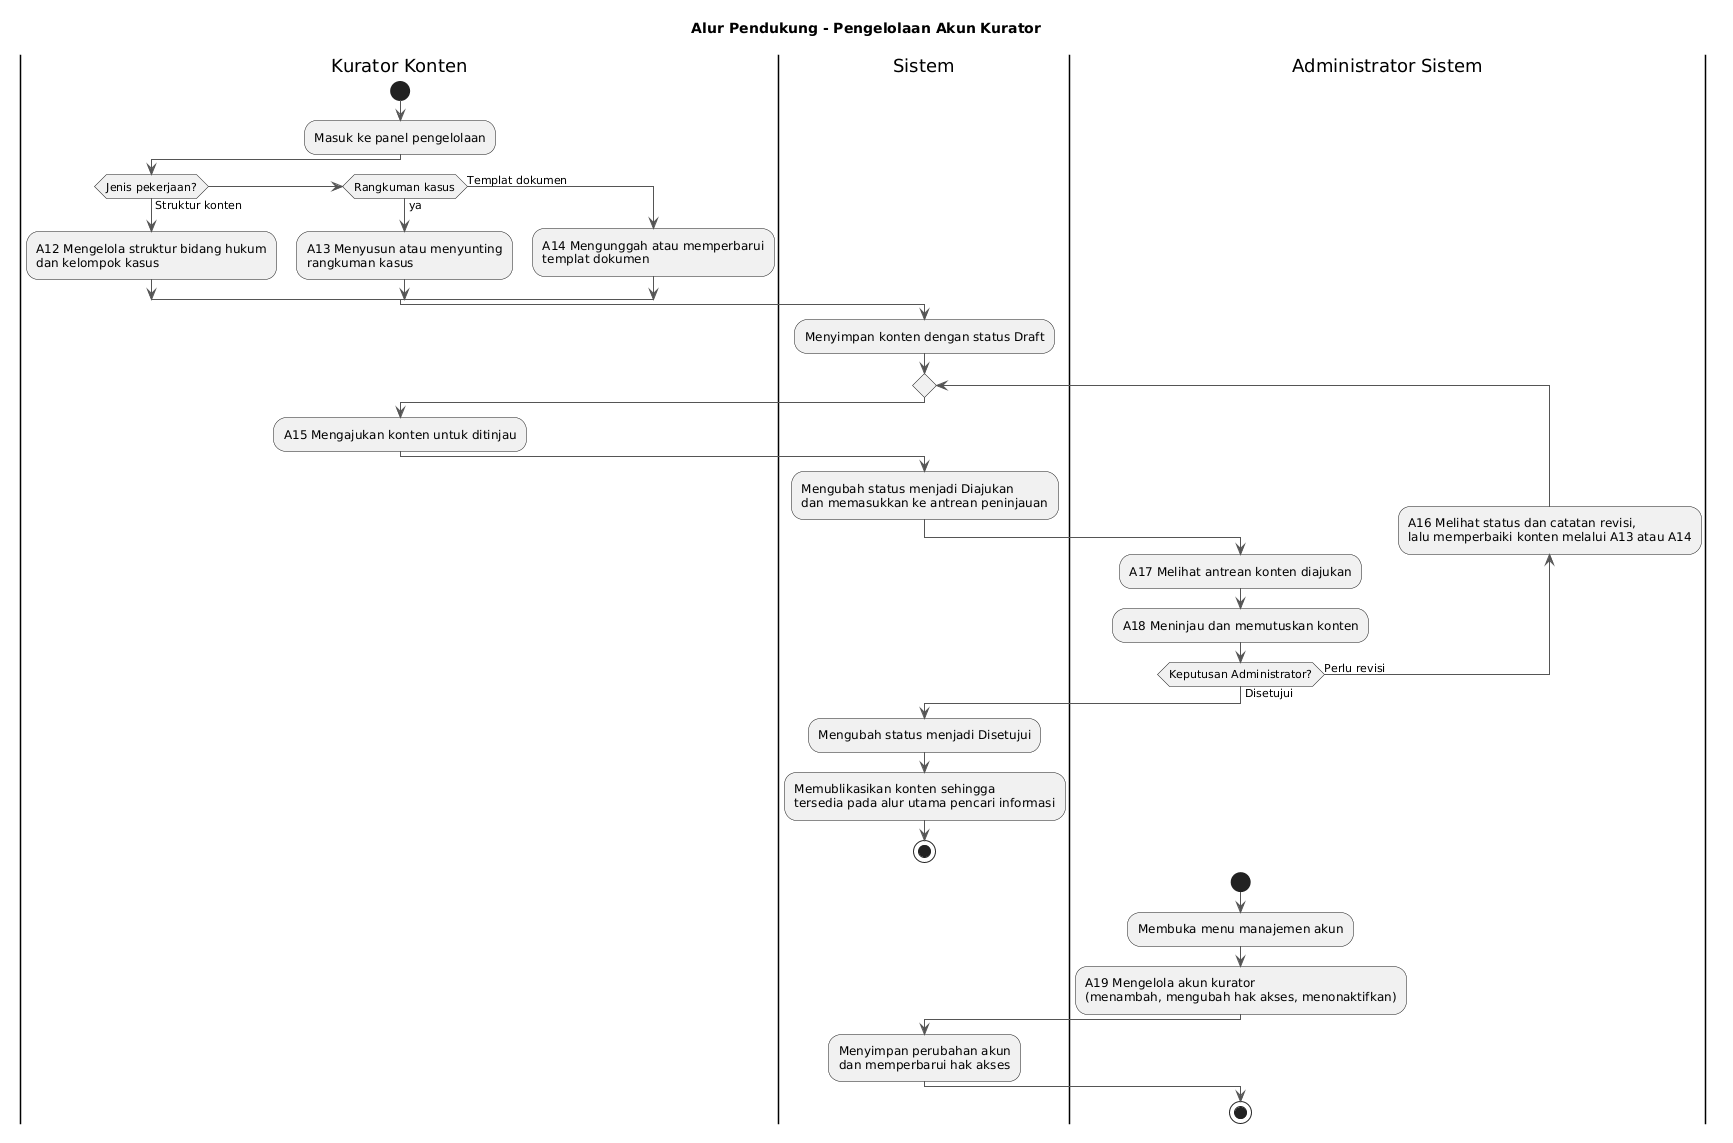

The diagram above was rendered by PlantUML. Its source (embedded in the PNG):
@startuml
title Model Proses Bisnis PahamHukum - Alur Penyediaan dan Kurasi Konten

skinparam shadowing false
skinparam defaultFontName SansSerif
skinparam ArrowColor #555555

|Kurator Konten|
start
:Masuk ke panel pengelolaan;

if (Jenis pekerjaan?) then (Struktur konten)
  :A12 Mengelola struktur bidang hukum
  dan kelompok kasus;
elseif (Rangkuman kasus) then (ya)
  :A13 Menyusun atau menyunting
  rangkuman kasus;
else (Templat dokumen)
  :A14 Mengunggah atau memperbarui
  templat dokumen;
endif

|Sistem|
:Menyimpan konten dengan status Draft;

repeat
|Kurator Konten|
:A15 Mengajukan konten untuk ditinjau;
|Sistem|
:Mengubah status menjadi Diajukan
dan memasukkan ke antrean peninjauan;
|Administrator Sistem|
:A17 Melihat antrean konten diajukan;
:A18 Meninjau dan memutuskan konten;
backward:A16 Melihat status dan catatan revisi,
lalu memperbaiki konten melalui A13 atau A14;
repeat while (Keputusan Administrator?) is (Perlu revisi) not (Disetujui)

|Sistem|
:Mengubah status menjadi Disetujui;
:Memublikasikan konten sehingga
tersedia pada alur utama pencari informasi;
stop




title Alur Pendukung - Pengelolaan Akun Kurator

skinparam shadowing false
skinparam defaultFontName SansSerif
skinparam ArrowColor #555555

|Administrator Sistem|
start
:Membuka menu manajemen akun;
:A19 Mengelola akun kurator
(menambah, mengubah hak akses, menonaktifkan);
|Sistem|
:Menyimpan perubahan akun
dan memperbarui hak akses;
|Administrator Sistem|
stop
@enduml